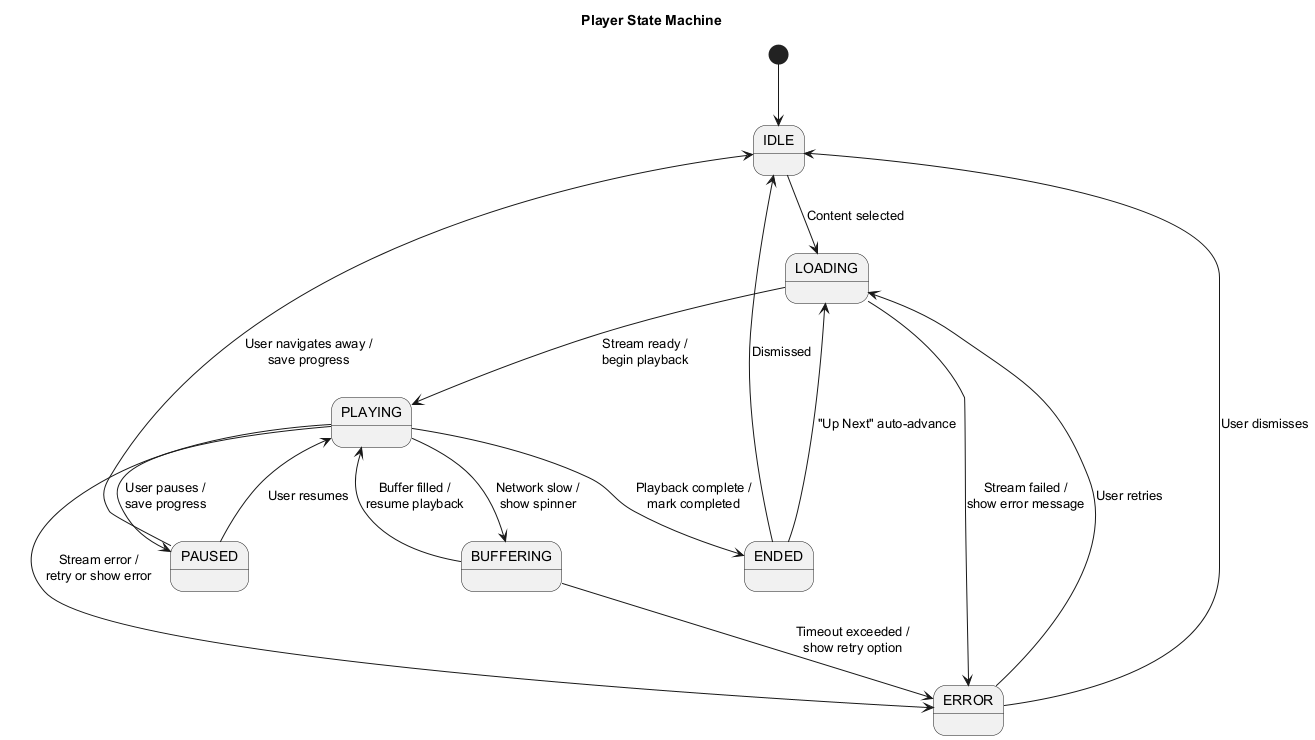

The diagram above was rendered by PlantUML. Its source (embedded in the PNG):
@startuml state-player
title Player State Machine

[*] --> IDLE

IDLE --> LOADING : Content selected
LOADING --> PLAYING : Stream ready /\nbegin playback
LOADING --> ERROR : Stream failed /\nshow error message

PLAYING --> PAUSED : User pauses /\nsave progress
PLAYING --> BUFFERING : Network slow /\nshow spinner
PLAYING --> ENDED : Playback complete /\nmark completed
PLAYING --> ERROR : Stream error /\nretry or show error

PAUSED --> PLAYING : User resumes
PAUSED --> IDLE : User navigates away /\nsave progress

BUFFERING --> PLAYING : Buffer filled /\nresume playback
BUFFERING --> ERROR : Timeout exceeded /\nshow retry option

ENDED --> IDLE : Dismissed
ENDED --> LOADING : "Up Next" auto-advance

ERROR --> LOADING : User retries
ERROR --> IDLE : User dismisses

@enduml